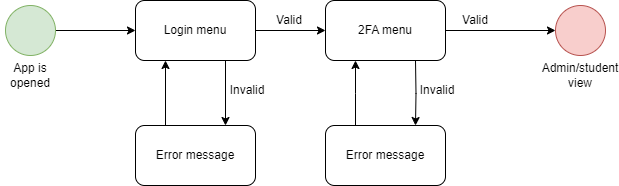

The diagram above was exported from draw.io. Its source (the exported page's mxGraphModel, read from the mxfile embedded in the PNG):
<mxGraphModel dx="1048" dy="618" grid="1" gridSize="10" guides="1" tooltips="1" connect="1" arrows="1" fold="1" page="1" pageScale="1" pageWidth="850" pageHeight="1100" math="0" shadow="0">
  <root>
    <mxCell id="0" />
    <mxCell id="1" parent="0" />
    <mxCell id="2grju3OtqjB5z_cjf8ZB-3" style="edgeStyle=orthogonalEdgeStyle;rounded=0;orthogonalLoop=1;jettySize=auto;html=1;exitX=1;exitY=0.5;exitDx=0;exitDy=0;entryX=0;entryY=0.5;entryDx=0;entryDy=0;" edge="1" parent="1" source="2grju3OtqjB5z_cjf8ZB-1" target="2grju3OtqjB5z_cjf8ZB-2">
      <mxGeometry relative="1" as="geometry" />
    </mxCell>
    <mxCell id="2grju3OtqjB5z_cjf8ZB-1" value="" style="ellipse;whiteSpace=wrap;html=1;aspect=fixed;fillColor=#d5e8d4;strokeColor=#82b366;" vertex="1" parent="1">
      <mxGeometry x="40" y="260" width="50" height="50" as="geometry" />
    </mxCell>
    <mxCell id="2grju3OtqjB5z_cjf8ZB-5" style="edgeStyle=orthogonalEdgeStyle;rounded=0;orthogonalLoop=1;jettySize=auto;html=1;exitX=0.75;exitY=1;exitDx=0;exitDy=0;entryX=0.75;entryY=0;entryDx=0;entryDy=0;" edge="1" parent="1" source="2grju3OtqjB5z_cjf8ZB-2" target="2grju3OtqjB5z_cjf8ZB-6">
      <mxGeometry relative="1" as="geometry">
        <mxPoint x="260" y="370" as="targetPoint" />
      </mxGeometry>
    </mxCell>
    <mxCell id="2grju3OtqjB5z_cjf8ZB-10" style="edgeStyle=orthogonalEdgeStyle;rounded=0;orthogonalLoop=1;jettySize=auto;html=1;exitX=1;exitY=0.5;exitDx=0;exitDy=0;entryX=0;entryY=0.5;entryDx=0;entryDy=0;" edge="1" parent="1" source="2grju3OtqjB5z_cjf8ZB-2" target="2grju3OtqjB5z_cjf8ZB-9">
      <mxGeometry relative="1" as="geometry" />
    </mxCell>
    <mxCell id="2grju3OtqjB5z_cjf8ZB-2" value="Login menu" style="rounded=1;whiteSpace=wrap;html=1;" vertex="1" parent="1">
      <mxGeometry x="170" y="255" width="120" height="60" as="geometry" />
    </mxCell>
    <mxCell id="2grju3OtqjB5z_cjf8ZB-4" value="App is opened" style="text;html=1;align=center;verticalAlign=middle;whiteSpace=wrap;rounded=0;" vertex="1" parent="1">
      <mxGeometry x="35" y="315" width="60" height="30" as="geometry" />
    </mxCell>
    <mxCell id="2grju3OtqjB5z_cjf8ZB-7" style="edgeStyle=orthogonalEdgeStyle;rounded=0;orthogonalLoop=1;jettySize=auto;html=1;exitX=0.25;exitY=0;exitDx=0;exitDy=0;entryX=0.25;entryY=1;entryDx=0;entryDy=0;" edge="1" parent="1" source="2grju3OtqjB5z_cjf8ZB-6" target="2grju3OtqjB5z_cjf8ZB-2">
      <mxGeometry relative="1" as="geometry" />
    </mxCell>
    <mxCell id="2grju3OtqjB5z_cjf8ZB-6" value="Error message" style="rounded=1;whiteSpace=wrap;html=1;" vertex="1" parent="1">
      <mxGeometry x="170" y="380" width="120" height="60" as="geometry" />
    </mxCell>
    <mxCell id="2grju3OtqjB5z_cjf8ZB-8" value="Invalid" style="text;html=1;align=center;verticalAlign=middle;whiteSpace=wrap;rounded=0;" vertex="1" parent="1">
      <mxGeometry x="252" y="330" width="60" height="30" as="geometry" />
    </mxCell>
    <mxCell id="2grju3OtqjB5z_cjf8ZB-17" style="edgeStyle=orthogonalEdgeStyle;rounded=0;orthogonalLoop=1;jettySize=auto;html=1;exitX=1;exitY=0.5;exitDx=0;exitDy=0;entryX=0;entryY=0.5;entryDx=0;entryDy=0;" edge="1" parent="1" source="2grju3OtqjB5z_cjf8ZB-9" target="2grju3OtqjB5z_cjf8ZB-16">
      <mxGeometry relative="1" as="geometry" />
    </mxCell>
    <mxCell id="2grju3OtqjB5z_cjf8ZB-9" value="2FA menu" style="rounded=1;whiteSpace=wrap;html=1;" vertex="1" parent="1">
      <mxGeometry x="360" y="255" width="120" height="60" as="geometry" />
    </mxCell>
    <mxCell id="2grju3OtqjB5z_cjf8ZB-11" value="Valid" style="text;html=1;align=center;verticalAlign=middle;whiteSpace=wrap;rounded=0;" vertex="1" parent="1">
      <mxGeometry x="294" y="260" width="60" height="30" as="geometry" />
    </mxCell>
    <mxCell id="2grju3OtqjB5z_cjf8ZB-12" style="edgeStyle=orthogonalEdgeStyle;rounded=0;orthogonalLoop=1;jettySize=auto;html=1;exitX=0.75;exitY=1;exitDx=0;exitDy=0;entryX=0.75;entryY=0;entryDx=0;entryDy=0;" edge="1" parent="1" target="2grju3OtqjB5z_cjf8ZB-14">
      <mxGeometry relative="1" as="geometry">
        <mxPoint x="450" y="370" as="targetPoint" />
        <mxPoint x="450" y="315" as="sourcePoint" />
      </mxGeometry>
    </mxCell>
    <mxCell id="2grju3OtqjB5z_cjf8ZB-13" style="edgeStyle=orthogonalEdgeStyle;rounded=0;orthogonalLoop=1;jettySize=auto;html=1;exitX=0.25;exitY=0;exitDx=0;exitDy=0;entryX=0.25;entryY=1;entryDx=0;entryDy=0;" edge="1" parent="1" source="2grju3OtqjB5z_cjf8ZB-14">
      <mxGeometry relative="1" as="geometry">
        <mxPoint x="390" y="315" as="targetPoint" />
      </mxGeometry>
    </mxCell>
    <mxCell id="2grju3OtqjB5z_cjf8ZB-14" value="Error message" style="rounded=1;whiteSpace=wrap;html=1;" vertex="1" parent="1">
      <mxGeometry x="360" y="380" width="120" height="60" as="geometry" />
    </mxCell>
    <mxCell id="2grju3OtqjB5z_cjf8ZB-15" value="Invalid" style="text;html=1;align=center;verticalAlign=middle;whiteSpace=wrap;rounded=0;" vertex="1" parent="1">
      <mxGeometry x="442" y="330" width="60" height="30" as="geometry" />
    </mxCell>
    <mxCell id="2grju3OtqjB5z_cjf8ZB-16" value="" style="ellipse;whiteSpace=wrap;html=1;aspect=fixed;fillColor=#f8cecc;strokeColor=#b85450;" vertex="1" parent="1">
      <mxGeometry x="590" y="260" width="50" height="50" as="geometry" />
    </mxCell>
    <mxCell id="2grju3OtqjB5z_cjf8ZB-18" value="Valid" style="text;html=1;align=center;verticalAlign=middle;whiteSpace=wrap;rounded=0;" vertex="1" parent="1">
      <mxGeometry x="480" y="260" width="60" height="30" as="geometry" />
    </mxCell>
    <mxCell id="2grju3OtqjB5z_cjf8ZB-19" value="Admin/student view" style="text;html=1;align=center;verticalAlign=middle;whiteSpace=wrap;rounded=0;" vertex="1" parent="1">
      <mxGeometry x="585" y="315" width="60" height="30" as="geometry" />
    </mxCell>
  </root>
</mxGraphModel>